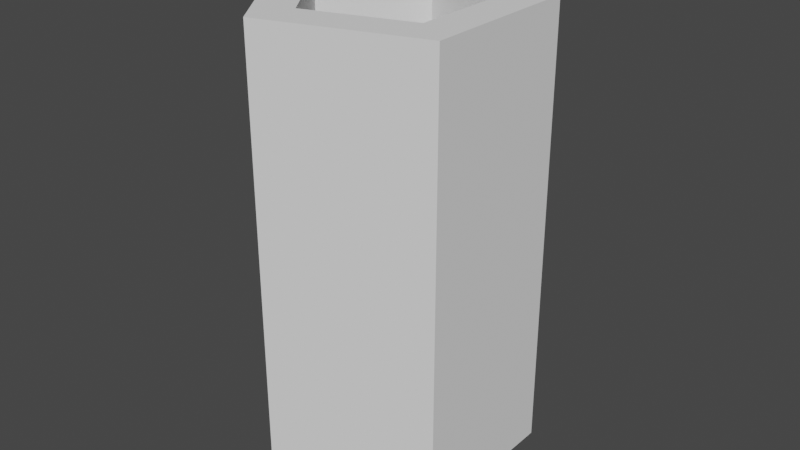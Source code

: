# Source: tubeBase.blend  (saved by Blender 3.6.13; exported with 4.5.12 LTS)
import bpy
from mathutils import Matrix  # noqa: F401  (used for matrix-valued properties, if any)

bpy.ops.wm.read_factory_settings(use_empty=True)
scene = bpy.context.scene
scene.name = 'Scene'

# ---- collections
col_collection = bpy.data.collections.new('Collection'); scene.collection.children.link(col_collection)

# ---- world
world_world = bpy.data.worlds.new('World'); scene.world = world_world
world_world.use_nodes = True; world_world.node_tree.nodes.clear()
_N = world_world.node_tree.nodes; _L = world_world.node_tree.links
n0 = _N.new('ShaderNodeOutputWorld'); n0.name = 'World Output'; n0.location = (300, 300)
n1 = _N.new('ShaderNodeBackground'); n1.name = 'Background'; n1.location = (10, 300)
n1.inputs[0].default_value = (0.05088, 0.05088, 0.05088, 1.0)
_L.new(n1.outputs[0], n0.inputs[0])
n0.is_active_output = True
world_world.color = (0.05088, 0.05088, 0.05088)
world_world.use_sun_shadow = False
world_world.sun_shadow_jitter_overblur = 0.0

# ---- meshes
me_circle = bpy.data.meshes.new('Circle')
me_circle.from_pydata([(3.063e-08, 1.004, 0.0), (-0.9552, 0.3103, 0.0), (-0.5903, -0.8125, 0.0), (0.5903, -0.8125, 0.0), (0.9552, 0.3103, 0.0), (3.063e-08, 1.004, 4.898), (-0.9552, 0.3103, 4.898), (-0.5903, -0.8125, 4.898), (0.5903, -0.8125, 4.898), (0.9552, 0.3103, 4.898), (-1.427, 0.4635, 0.0), (3.063e-08, 1.5, 0.0), (-0.8817, -1.214, 0.0), (0.8817, -1.214, 0.0), (1.427, 0.4635, 0.0), (-1.427, 0.4635, 4.898), (3.063e-08, 1.5, 4.898), (-0.8817, -1.214, 4.898), (0.8817, -1.214, 4.898), (1.427, 0.4635, 4.898)], [], [(9, 4, 3, 8), (8, 3, 2, 7), (7, 2, 1, 6), (5, 6, 1, 0), (5, 0, 4, 9), (13, 14, 19, 18), (12, 13, 18, 17), (10, 12, 17, 15), (11, 10, 15, 16), (14, 11, 16, 19), (0, 1, 10, 11), (1, 2, 12, 10), (2, 3, 13, 12), (3, 4, 14, 13), (4, 0, 11, 14), (6, 5, 16, 15), (7, 6, 15, 17), (8, 7, 17, 18), (9, 8, 18, 19), (5, 9, 19, 16)])
_uv = me_circle.uv_layers.new(name='UVMap')
_uv.uv.foreach_set('vector', [0.9755, 0.6545, 0.9755, 0.6545, 0.7939, 0.09549, 0.7939, 0.09549, 0.7939, 0.09549, 0.7939, 0.09549, 0.2061, 0.09549, 0.2061, 0.09549, 0.2061, 0.09549, 0.2061, 0.09549, 0.02447, 0.6545, 0.02447, 0.6545, 0.5, 1.0, 0.02447, 0.6545, 0.02447, 0.6545, 0.5, 1.0, 0.5, 1.0, 0.5, 1.0, 0.9755, 0.6545, 0.9755, 0.6545, 0.7939, 0.09549, 0.9755, 0.6545, 0.9755, 0.6545, 0.7939, 0.09549, 0.2061, 0.09549, 0.7939, 0.09549, 0.7939, 0.09549, 0.2061, 0.09549, 0.02447, 0.6545, 0.2061, 0.09549, 0.2061, 0.09549, 0.02447, 0.6545, 0.5, 1.0, 0.02447, 0.6545, 0.02447, 0.6545, 0.5, 1.0, 0.9755, 0.6545, 0.5, 1.0, 0.5, 1.0, 0.9755, 0.6545, 0.5, 1.0, 0.02447, 0.6545, 0.02447, 0.6545, 0.5, 1.0, 0.02447, 0.6545, 0.2061, 0.09549, 0.2061, 0.09549, 0.02447, 0.6545, 0.2061, 0.09549, 0.7939, 0.09549, 0.7939, 0.09549, 0.2061, 0.09549, 0.7939, 0.09549, 0.9755, 0.6545, 0.9755, 0.6545, 0.7939, 0.09549, 0.9755, 0.6545, 0.5, 1.0, 0.5, 1.0, 0.9755, 0.6545, 0.02447, 0.6545, 0.5, 1.0, 0.5, 1.0, 0.02447, 0.6545, 0.2061, 0.09549, 0.02447, 0.6545, 0.02447, 0.6545, 0.2061, 0.09549, 0.7939, 0.09549, 0.2061, 0.09549, 0.2061, 0.09549, 0.7939, 0.09549, 0.9755, 0.6545, 0.7939, 0.09549, 0.7939, 0.09549, 0.9755, 0.6545, 0.5, 1.0, 0.9755, 0.6545, 0.9755, 0.6545, 0.5, 1.0])
me_circle.update()

# ---- objects
ob_circle = bpy.data.objects.new('Circle', me_circle)

# ---- transforms, parenting, visibility, modifiers, constraints
ob_circle.location = (0.0, 0.0, 0.0)
ob_circle.rotation_euler = (0.0, -0.0, 0.3144)

# ---- collection membership
col_collection.objects.link(ob_circle)

# ---- scene / render settings (as saved in the file)
scene.frame_start = 1; scene.frame_end = 250; scene.frame_set(1)
scene.render.engine = 'BLENDER_EEVEE_NEXT'
scene.cycles.sampling_pattern = 'TABULATED_SOBOL'
scene.view_settings.view_transform = 'Filmic'
bpy.context.view_layer.update()

# ---- added for rendering (the .blend has no active camera and no usable light): camera, sun
cam_auto = bpy.data.cameras.new('AutoCamera')
cam_auto.lens = 50.0
cam_auto.sensor_width = 36.0
cam_auto.clip_end = 1000.0
ob_auto_camera = bpy.data.objects.new('AutoCamera', cam_auto)
scene.collection.objects.link(ob_auto_camera)
ob_auto_camera.location = (6.40568, -7.60377, 7.60879)
ob_auto_camera.rotation_euler = (1.09748, -7.21219e-08, 0.694738)
scene.camera = ob_auto_camera
light_auto_sun = bpy.data.lights.new('AutoSun', 'SUN')
light_auto_sun.energy = 3.0
light_auto_sun.angle = 0.0523599
ob_auto_sun = bpy.data.objects.new('AutoSun', light_auto_sun)
scene.collection.objects.link(ob_auto_sun)
ob_auto_sun.rotation_euler = (0.872665, 0.174533, 0.523599)
bpy.context.view_layer.update()
